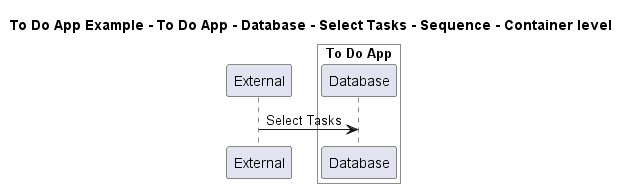

The diagram above was rendered by PlantUML. Its source (embedded in the PNG):
@startuml

title To Do App Example - To Do App - Database - Select Tasks - Sequence - Container level

participant "External" as C4InterFlow.SoftwareSystems.ExternalSystem

box "To Do App" #White
    participant "Database" as ToDoAppExample.SoftwareSystems.ToDoApp.Containers.Database
end box


C4InterFlow.SoftwareSystems.ExternalSystem -> ToDoAppExample.SoftwareSystems.ToDoApp.Containers.Database : Select Tasks


@enduml